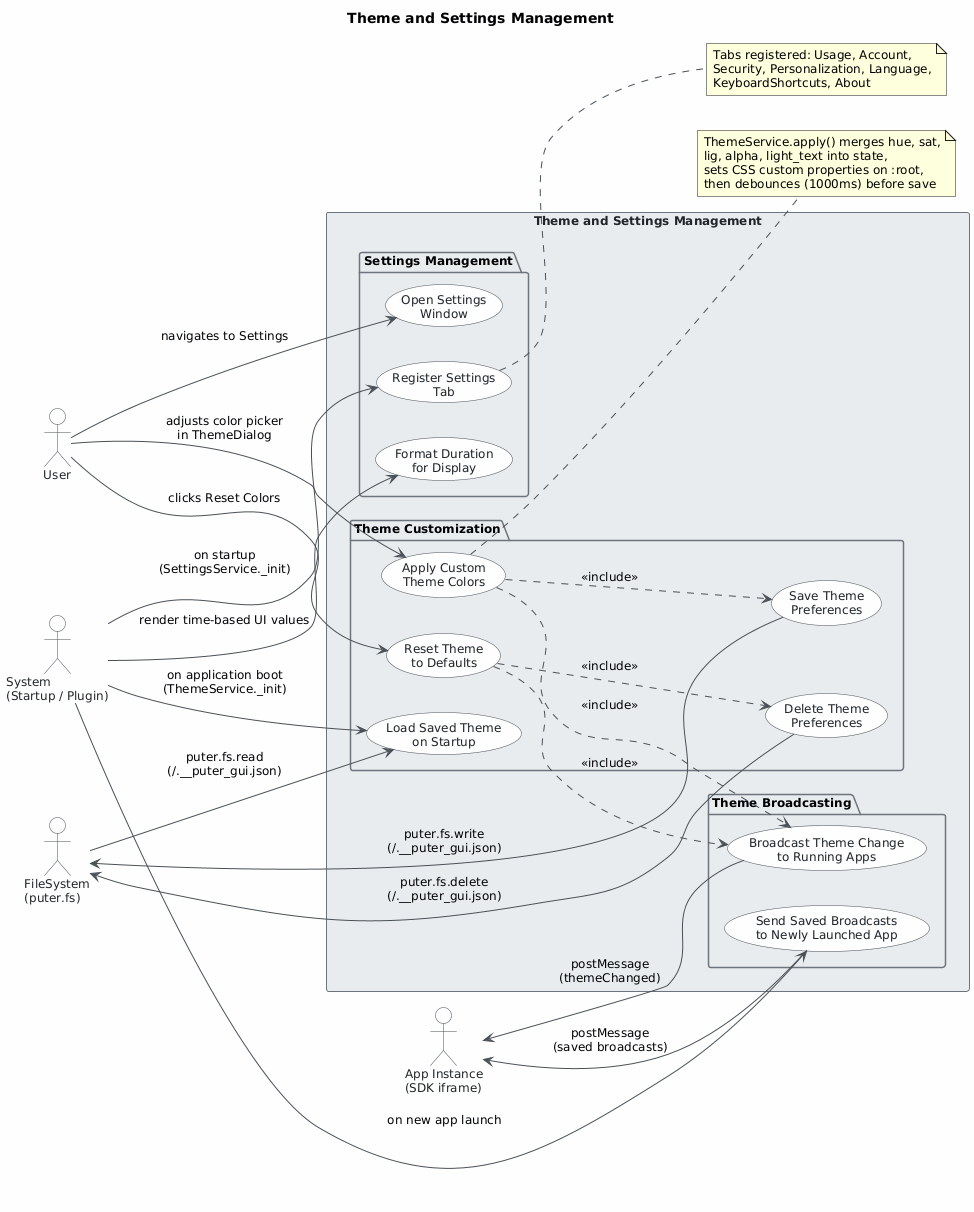

The diagram above was rendered by PlantUML. Its source (embedded in the PNG):
@startuml
skinparam classAttributeIconSize 0
skinparam shadowing false
skinparam defaultFontName "Segoe UI"
skinparam defaultFontSize 12
skinparam backgroundColor #FEFEFE
skinparam class {
    BackgroundColor #F8F9FA
    BorderColor #495057
    ArrowColor #495057
    FontColor #212529
}
skinparam package {
    BackgroundColor #E9ECEF
    BorderColor #6C757D
}
skinparam actor {
    BackgroundColor #F8F9FA
    BorderColor #495057
    FontColor #212529
}
skinparam usecase {
    BackgroundColor #F8F9FA
    BorderColor #495057
    FontColor #212529
    ArrowColor #495057
}
skinparam rectangle {
    BackgroundColor #E9ECEF
    BorderColor #6C757D
    FontColor #212529
}

title Theme and Settings Management

left to right direction

actor "User" as user
actor "System\n(Startup / Plugin)" as system
actor "App Instance\n(SDK iframe)" as appInstance
actor "FileSystem\n(puter.fs)" as filesystem

rectangle "Theme and Settings Management" {

    package "Theme Customization" {
        usecase "Apply Custom\nTheme Colors" as UC1
        usecase "Reset Theme\nto Defaults" as UC2
        usecase "Load Saved Theme\non Startup" as UC3
        usecase "Save Theme\nPreferences" as UC1a
        usecase "Delete Theme\nPreferences" as UC2a
    }

    package "Theme Broadcasting" {
        usecase "Broadcast Theme Change\nto Running Apps" as UC4
        usecase "Send Saved Broadcasts\nto Newly Launched App" as UC5
    }

    package "Settings Management" {
        usecase "Open Settings\nWindow" as UC6
        usecase "Register Settings\nTab" as UC7
        usecase "Format Duration\nfor Display" as UC8
    }

}

' --- User interactions ---
user --> UC1 : adjusts color picker\nin ThemeDialog
user --> UC2 : clicks Reset Colors
user --> UC6 : navigates to Settings

' --- System interactions ---
system --> UC3 : on application boot\n(ThemeService._init)
system --> UC7 : on startup\n(SettingsService._init)
system --> UC5 : on new app launch
system --> UC8 : render time-based UI values

' --- App Instance interactions ---
appInstance <-- UC4 : postMessage\n(themeChanged)
appInstance <-- UC5 : postMessage\n(saved broadcasts)

' --- FileSystem interactions ---
filesystem <-- UC1a : puter.fs.write\n(~/.__puter_gui.json)
filesystem <-- UC2a : puter.fs.delete\n(~/.__puter_gui.json)
filesystem --> UC3 : puter.fs.read\n(~/.__puter_gui.json)

' --- Include relationships ---
UC1 ..> UC4 : <<include>>
UC1 ..> UC1a : <<include>>
UC2 ..> UC4 : <<include>>
UC2 ..> UC2a : <<include>>

' --- Notes ---
note right of UC1
  ThemeService.apply() merges hue, sat,
  lig, alpha, light_text into state,
  sets CSS custom properties on :root,
  then debounces (1000ms) before save
end note

note right of UC7
  Tabs registered: Usage, Account,
  Security, Personalization, Language,
  KeyboardShortcuts, About
end note
@enduml